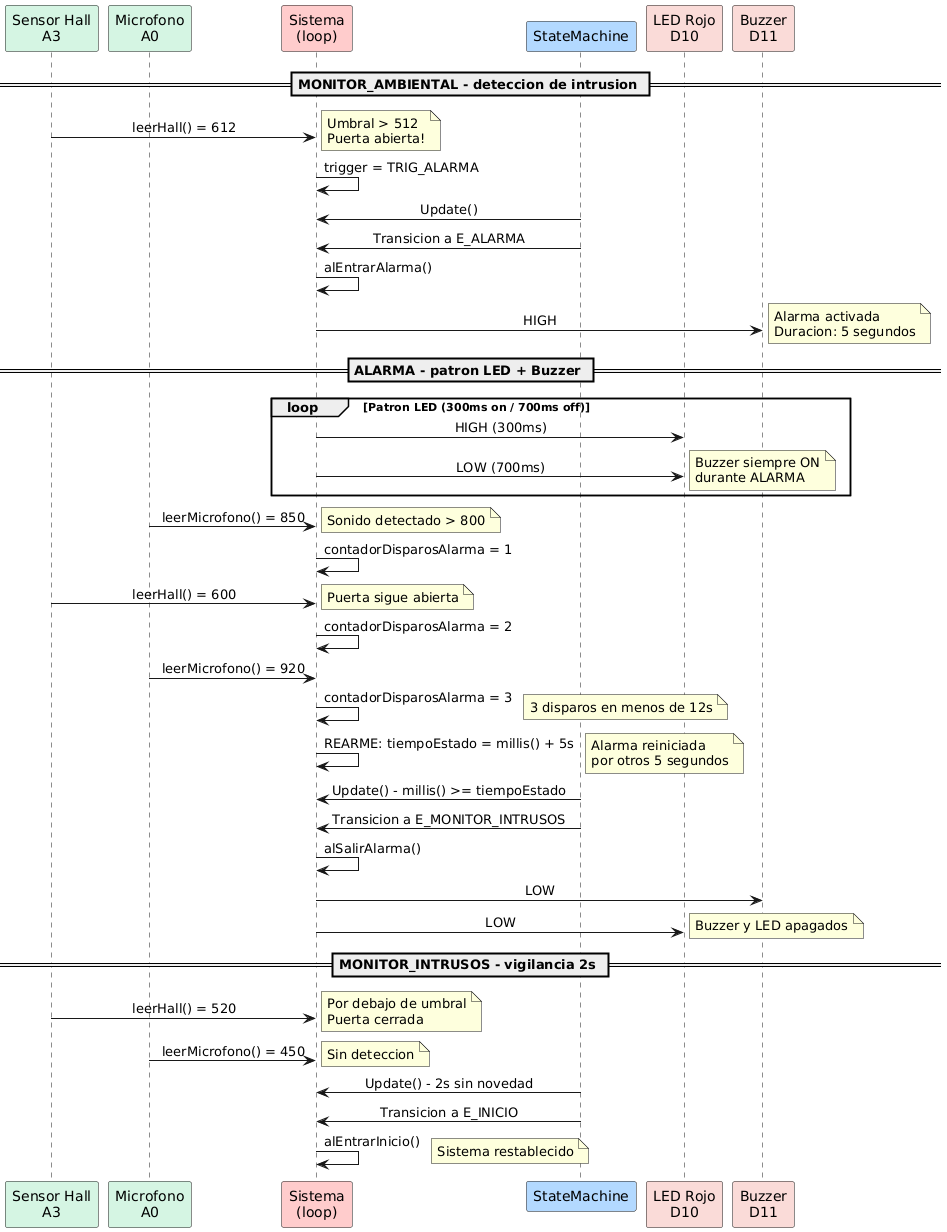

The diagram above was rendered by PlantUML. Its source (embedded in the PNG):
@startuml IntrusionAlarma
' ====================================================================
' Diagrama de secuencia - Intrusion y alarma
' Sensor Hall -> ALARMA -> MONITOR_INTRUSOS -> rearme triple -> reposo
' ====================================================================

skinparam backgroundColor white
skinparam defaultFontName SansSerif
skinparam sequenceMessageAlign center

participant "Sensor Hall\nA3" as HALL #D5F5E3
participant "Microfono\nA0" as MIC #D5F5E3
participant "Sistema\n(loop)" as SYS #FFCCCC
participant "StateMachine" as FSM #B3D9FF
participant "LED Rojo\nD10" as LEDR #FADBD8
participant "Buzzer\nD11" as BUZ #FADBD8

== MONITOR_AMBIENTAL - deteccion de intrusion ==
HALL -> SYS: leerHall() = 612
note right: Umbral > 512\nPuerta abierta!
SYS -> SYS: trigger = TRIG_ALARMA

FSM -> SYS: Update()
FSM -> SYS: Transicion a E_ALARMA
SYS -> SYS: alEntrarAlarma()
SYS -> BUZ: HIGH
note right: Alarma activada\nDuracion: 5 segundos

== ALARMA - patron LED + Buzzer ==
loop Patron LED (300ms on / 700ms off)
  SYS -> LEDR: HIGH (300ms)
  SYS -> LEDR: LOW (700ms)
  note right: Buzzer siempre ON\ndurante ALARMA
end

MIC -> SYS: leerMicrofono() = 850
note right: Sonido detectado > 800
SYS -> SYS: contadorDisparosAlarma = 1

HALL -> SYS: leerHall() = 600
note right: Puerta sigue abierta
SYS -> SYS: contadorDisparosAlarma = 2

MIC -> SYS: leerMicrofono() = 920
SYS -> SYS: contadorDisparosAlarma = 3
note right: 3 disparos en menos de 12s

SYS -> SYS: REARME: tiempoEstado = millis() + 5s
note right: Alarma reiniciada\npor otros 5 segundos

FSM -> SYS: Update() - millis() >= tiempoEstado
FSM -> SYS: Transicion a E_MONITOR_INTRUSOS
SYS -> SYS: alSalirAlarma()
SYS -> BUZ: LOW
SYS -> LEDR: LOW
note right: Buzzer y LED apagados

== MONITOR_INTRUSOS - vigilancia 2s ==
HALL -> SYS: leerHall() = 520
note right: Por debajo de umbral\nPuerta cerrada

MIC -> SYS: leerMicrofono() = 450
note right: Sin deteccion

FSM -> SYS: Update() - 2s sin novedad
FSM -> SYS: Transicion a E_INICIO
SYS -> SYS: alEntrarInicio()
note right: Sistema restablecido

@enduml